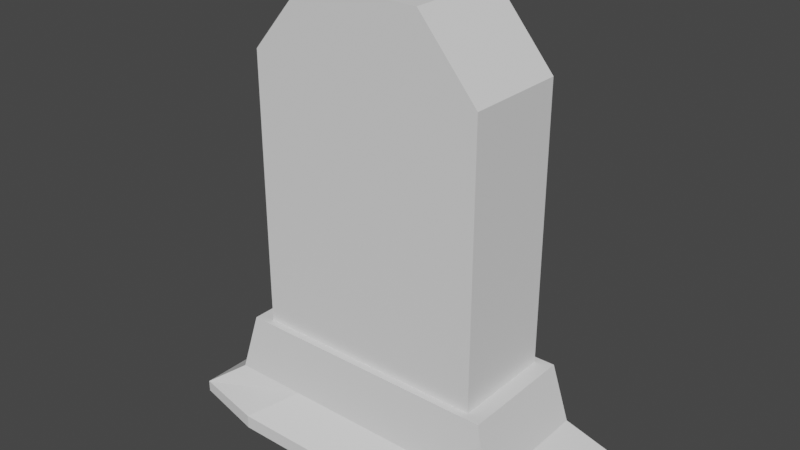 # Source: TombStone.blend  (saved by Blender 2.82.7; exported with 4.5.12 LTS)
import bpy
from mathutils import Matrix  # noqa: F401  (used for matrix-valued properties, if any)

bpy.ops.wm.read_factory_settings(use_empty=True)
scene = bpy.context.scene
scene.name = 'Scene'

# ---- collections
col_collection = bpy.data.collections.new('Collection'); scene.collection.children.link(col_collection)

# ---- world
world_world = bpy.data.worlds.new('World'); scene.world = world_world
world_world.use_nodes = True; world_world.node_tree.nodes.clear()
_N = world_world.node_tree.nodes; _L = world_world.node_tree.links
n0 = _N.new('ShaderNodeOutputWorld'); n0.name = 'World Output'; n0.location = (300, 300)
n1 = _N.new('ShaderNodeBackground'); n1.name = 'Background'; n1.location = (10, 300)
n1.inputs[0].default_value = (0.05088, 0.05088, 0.05088, 1.0)
_L.new(n1.outputs[0], n0.inputs[0])
n0.is_active_output = True
world_world.color = (0.05088, 0.05088, 0.05088)
world_world.use_sun_shadow = False
world_world.sun_shadow_jitter_overblur = 0.0

# ---- meshes
me_cube_002 = bpy.data.meshes.new('Cube.002')
me_cube_002.from_pydata([(-1.913, -0.8326, -0.05851), (-1.913, -0.8326, 0.05851), (-1.913, 0.8326, -0.05851), (-1.913, 0.8326, 0.05851), (1.913, -0.8326, -0.05851), (1.913, -0.8326, 0.05851), (1.913, 0.8326, -0.05851), (1.913, 0.8326, 0.05851), (-1.52, -0.6613, 0.3418), (-1.52, 0.6613, 0.3418), (1.52, 0.6613, 0.3418), (1.52, -0.6613, 0.3418), (-1.205, -0.5242, 0.3418), (-1.205, 0.5242, 0.3418), (1.205, 0.5242, 0.3418), (1.205, -0.5242, 0.3418), (-1.205, -0.5242, 3.76), (-1.205, 0.5242, 3.76), (1.205, 0.5242, 3.76), (1.205, -0.5242, 3.76), (1.149, 1.0, -0.07027), (0.0, 1.0, -0.07027), (-1.149, 1.0, -0.07027), (-1.149, 1.0, 0.07027), (0.0, 1.0, 0.07027), (1.149, 1.0, 0.07027), (-1.149, -1.0, -0.07027), (0.0, -1.0, -0.07027), (1.149, -1.0, -0.07027), (1.149, -1.0, 0.07027), (0.0, -1.0, 0.07027), (-1.149, -1.0, 0.07027), (-0.7598, 0.6613, 0.3418), (5.96e-08, 0.6613, 0.3418), (0.7598, 0.6613, 0.3418), (0.7598, -0.6613, 0.3418), (-5.96e-08, -0.6613, 0.3418), (-0.7598, -0.6613, 0.3418), (-0.6023, 0.5242, 0.3418), (0.0, 0.5242, 0.3418), (0.6023, 0.5242, 0.3418), (0.6023, -0.5242, 0.3418), (0.0, -0.5242, 0.3418), (-0.6023, -0.5242, 0.3418), (-0.6023, 0.5242, 4.467), (0.0, 0.5242, 4.467), (0.6023, 0.5242, 4.467), (0.6023, -0.5242, 4.467), (0.0, -0.5242, 4.467), (-0.6023, -0.5242, 4.467), (-1.371, -0.5968, 0.9477), (-1.371, 0.5968, 0.9477), (0.6856, 0.5968, 0.9477), (1.371, 0.5968, 0.9477), (1.371, -0.5968, 0.9477), (-0.6856, -0.5968, 0.9477), (-1.087, -0.4731, 0.9477), (-1.087, 0.4731, 0.9477), (0.5435, 0.4731, 0.9477), (1.087, 0.4731, 0.9477), (1.087, -0.4731, 0.9477), (-0.5435, -0.4731, 0.9477), (-0.6856, 0.5968, 0.9477), (5.292e-08, 0.5968, 0.9477), (0.6856, -0.5968, 0.9477), (-5.466e-08, -0.5968, 0.9477), (-0.5435, 0.4731, 0.9477), (-8.721e-10, 0.4731, 0.9477), (0.5435, -0.4731, 0.9477), (-8.721e-10, -0.4731, 0.9477)], [], [(0, 1, 3, 2), (20, 25, 7, 6), (6, 7, 5, 4), (26, 31, 1, 0), (20, 6, 4, 28), (23, 3, 9, 32), (37, 36, 65, 55), (5, 7, 10, 11), (3, 1, 8, 9), (29, 5, 11, 35), (41, 15, 19, 47), (43, 12, 56, 61), (36, 35, 64, 65), (8, 37, 55, 50), (44, 17, 16, 49), (38, 13, 17, 44), (15, 14, 18, 19), (13, 12, 16, 17), (14, 40, 46, 18), (40, 39, 45, 46), (39, 38, 44, 45), (18, 46, 47, 19), (46, 45, 48, 47), (45, 44, 49, 48), (14, 15, 60, 59), (42, 43, 61, 69), (35, 11, 54, 64), (11, 10, 53, 54), (40, 14, 59, 58), (41, 42, 69, 68), (12, 43, 49, 16), (43, 42, 48, 49), (42, 41, 47, 48), (1, 31, 37, 8), (31, 30, 36, 37), (30, 29, 35, 36), (7, 25, 34, 10), (25, 24, 33, 34), (24, 23, 32, 33), (2, 22, 26, 0), (22, 21, 27, 26), (21, 20, 28, 27), (4, 5, 29, 28), (28, 29, 30, 27), (27, 30, 31, 26), (2, 3, 23, 22), (22, 23, 24, 21), (21, 24, 25, 20), (54, 53, 59, 60), (51, 50, 56, 57), (64, 54, 60, 68), (62, 51, 57, 66), (53, 52, 58, 59), (52, 63, 67, 58), (63, 62, 66, 67), (50, 55, 61, 56), (55, 65, 69, 61), (65, 64, 68, 69), (13, 38, 66, 57), (38, 39, 67, 66), (32, 9, 51, 62), (39, 40, 58, 67), (9, 8, 50, 51), (33, 32, 62, 63), (15, 41, 68, 60), (12, 13, 57, 56), (10, 34, 52, 53), (34, 33, 63, 52)])
_uv = me_cube_002.uv_layers.new(name='UVMap')
_uv.uv.foreach_set('vector', [0.375, 0.0, 0.625, 0.0, 0.625, 0.25, 0.375, 0.25, 0.375, 0.4375, 0.625, 0.4375, 0.625, 0.5, 0.375, 0.5, 0.375, 0.5, 0.625, 0.5, 0.625, 0.75, 0.375, 0.75, 0.375, 0.9375, 0.625, 0.9375, 0.625, 1.0, 0.375, 1.0, 0.3125, 0.5, 0.375, 0.5, 0.375, 0.75, 0.3125, 0.75, 0.625, 0.3125, 0.625, 0.25, 0.625, 0.25, 0.625, 0.3125, 0.625, 0.9375, 0.625, 0.875, 0.625, 0.875, 0.625, 0.9375, 0.625, 0.75, 0.625, 0.5, 0.625, 0.5, 0.625, 0.75, 0.625, 0.25, 0.625, 0.0, 0.625, 0.0, 0.625, 0.25, 0.625, 0.8125, 0.625, 0.75, 0.625, 0.75, 0.625, 0.8125, 0.625, 0.8125, 0.625, 0.75, 0.625, 0.75, 0.625, 0.8125, 0.625, 0.9375, 0.625, 1.0, 0.625, 1.0, 0.625, 0.9375, 0.625, 0.875, 0.625, 0.8125, 0.625, 0.8125, 0.625, 0.875, 0.625, 1.0, 0.625, 0.9375, 0.625, 0.9375, 0.625, 1.0, 0.8125, 0.5, 0.875, 0.5, 0.875, 0.75, 0.8125, 0.75, 0.625, 0.3125, 0.625, 0.25, 0.625, 0.25, 0.625, 0.3125, 0.625, 0.75, 0.625, 0.5, 0.625, 0.5, 0.625, 0.75, 0.625, 0.25, 0.625, 0.0, 0.625, 0.0, 0.625, 0.25, 0.625, 0.5, 0.625, 0.4375, 0.625, 0.4375, 0.625, 0.5, 0.625, 0.4375, 0.625, 0.375, 0.625, 0.375, 0.625, 0.4375, 0.625, 0.375, 0.625, 0.3125, 0.625, 0.3125, 0.625, 0.375, 0.625, 0.5, 0.6875, 0.5, 0.6875, 0.75, 0.625, 0.75, 0.6875, 0.5, 0.75, 0.5, 0.75, 0.75, 0.6875, 0.75, 0.75, 0.5, 0.8125, 0.5, 0.8125, 0.75, 0.75, 0.75, 0.625, 0.5, 0.625, 0.75, 0.625, 0.75, 0.625, 0.5, 0.625, 0.875, 0.625, 0.9375, 0.625, 0.9375, 0.625, 0.875, 0.625, 0.8125, 0.625, 0.75, 0.625, 0.75, 0.625, 0.8125, 0.625, 0.75, 0.625, 0.5, 0.625, 0.5, 0.625, 0.75, 0.625, 0.4375, 0.625, 0.5, 0.625, 0.5, 0.625, 0.4375, 0.625, 0.8125, 0.625, 0.875, 0.625, 0.875, 0.625, 0.8125, 0.625, 1.0, 0.625, 0.9375, 0.625, 0.9375, 0.625, 1.0, 0.625, 0.9375, 0.625, 0.875, 0.625, 0.875, 0.625, 0.9375, 0.625, 0.875, 0.625, 0.8125, 0.625, 0.8125, 0.625, 0.875, 0.625, 1.0, 0.625, 0.9375, 0.625, 0.9375, 0.625, 1.0, 0.625, 0.9375, 0.625, 0.875, 0.625, 0.875, 0.625, 0.9375, 0.625, 0.875, 0.625, 0.8125, 0.625, 0.8125, 0.625, 0.875, 0.625, 0.5, 0.625, 0.4375, 0.625, 0.4375, 0.625, 0.5, 0.625, 0.4375, 0.625, 0.375, 0.625, 0.375, 0.625, 0.4375, 0.625, 0.375, 0.625, 0.3125, 0.625, 0.3125, 0.625, 0.375, 0.125, 0.5, 0.1875, 0.5, 0.1875, 0.75, 0.125, 0.75, 0.1875, 0.5, 0.25, 0.5, 0.25, 0.75, 0.1875, 0.75, 0.25, 0.5, 0.3125, 0.5, 0.3125, 0.75, 0.25, 0.75, 0.375, 0.75, 0.625, 0.75, 0.625, 0.8125, 0.375, 0.8125, 0.375, 0.8125, 0.625, 0.8125, 0.625, 0.875, 0.375, 0.875, 0.375, 0.875, 0.625, 0.875, 0.625, 0.9375, 0.375, 0.9375, 0.375, 0.25, 0.625, 0.25, 0.625, 0.3125, 0.375, 0.3125, 0.375, 0.3125, 0.625, 0.3125, 0.625, 0.375, 0.375, 0.375, 0.375, 0.375, 0.625, 0.375, 0.625, 0.4375, 0.375, 0.4375, 0.625, 0.75, 0.625, 0.5, 0.625, 0.5, 0.625, 0.75, 0.625, 0.25, 0.625, 0.0, 0.625, 0.0, 0.625, 0.25, 0.625, 0.8125, 0.625, 0.75, 0.625, 0.75, 0.625, 0.8125, 0.625, 0.3125, 0.625, 0.25, 0.625, 0.25, 0.625, 0.3125, 0.625, 0.5, 0.625, 0.4375, 0.625, 0.4375, 0.625, 0.5, 0.625, 0.4375, 0.625, 0.375, 0.625, 0.375, 0.625, 0.4375, 0.625, 0.375, 0.625, 0.3125, 0.625, 0.3125, 0.625, 0.375, 0.625, 1.0, 0.625, 0.9375, 0.625, 0.9375, 0.625, 1.0, 0.625, 0.9375, 0.625, 0.875, 0.625, 0.875, 0.625, 0.9375, 0.625, 0.875, 0.625, 0.8125, 0.625, 0.8125, 0.625, 0.875, 0.625, 0.25, 0.625, 0.3125, 0.625, 0.3125, 0.625, 0.25, 0.625, 0.3125, 0.625, 0.375, 0.625, 0.375, 0.625, 0.3125, 0.625, 0.3125, 0.625, 0.25, 0.625, 0.25, 0.625, 0.3125, 0.625, 0.375, 0.625, 0.4375, 0.625, 0.4375, 0.625, 0.375, 0.625, 0.25, 0.625, 0.0, 0.625, 0.0, 0.625, 0.25, 0.625, 0.375, 0.625, 0.3125, 0.625, 0.3125, 0.625, 0.375, 0.625, 0.75, 0.625, 0.8125, 0.625, 0.8125, 0.625, 0.75, 0.625, 0.0, 0.625, 0.25, 0.625, 0.25, 0.625, 0.0, 0.625, 0.5, 0.625, 0.4375, 0.625, 0.4375, 0.625, 0.5, 0.625, 0.4375, 0.625, 0.375, 0.625, 0.375, 0.625, 0.4375])
me_cube_002.use_remesh_fix_poles = True
me_cube_002.use_remesh_preserve_attributes = False
me_cube_002.use_mirror_vertex_groups = False
me_cube_002.update()

# ---- objects
ob_cube = bpy.data.objects.new('Cube', me_cube_002)

# ---- transforms, parenting, visibility, modifiers, constraints
ob_cube.location = (0.0, 0.0, 0.0)
ob_cube.lineart.crease_threshold = 0.0

# ---- collection membership
col_collection.objects.link(ob_cube)

# ---- scene / render settings (as saved in the file)
scene.frame_start = 1; scene.frame_end = 250; scene.frame_set(1)
scene.render.engine = 'BLENDER_EEVEE_NEXT'
scene.cycles.use_denoising = False
scene.cycles.samples = 128
scene.cycles.sampling_pattern = 'TABULATED_SOBOL'
scene.cycles.use_adaptive_sampling = False
scene.cycles.use_light_tree = False
scene.view_settings.view_transform = 'Filmic'
bpy.context.view_layer.update()

# ---- added for rendering (the .blend has no active camera and no usable light): camera, sun
cam_auto = bpy.data.cameras.new('AutoCamera')
cam_auto.lens = 50.0
cam_auto.sensor_width = 36.0
cam_auto.clip_end = 1000.0
ob_auto_camera = bpy.data.objects.new('AutoCamera', cam_auto)
scene.collection.objects.link(ob_auto_camera)
ob_auto_camera.location = (5.79509, -6.95411, 6.83459)
ob_auto_camera.rotation_euler = (1.09748, -7.21219e-08, 0.694738)
scene.camera = ob_auto_camera
light_auto_sun = bpy.data.lights.new('AutoSun', 'SUN')
light_auto_sun.energy = 3.0
light_auto_sun.angle = 0.0523599
ob_auto_sun = bpy.data.objects.new('AutoSun', light_auto_sun)
scene.collection.objects.link(ob_auto_sun)
ob_auto_sun.rotation_euler = (0.872665, 0.174533, 0.523599)
bpy.context.view_layer.update()
